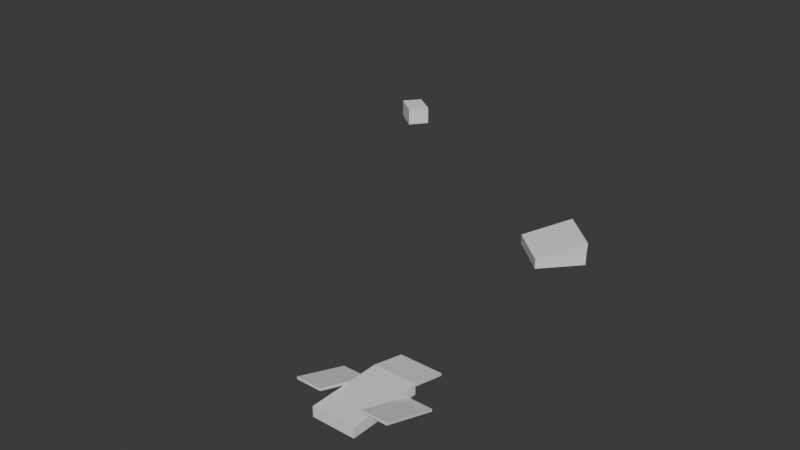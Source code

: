 # Source: equipment.blend  (saved by Blender 4.3.32; exported with 4.5.12 LTS)
import bpy
from mathutils import Matrix  # noqa: F401  (used for matrix-valued properties, if any)

bpy.ops.wm.read_factory_settings(use_empty=True)
scene = bpy.context.scene
scene.name = 'Scene'

# ---- collections
col_collection = bpy.data.collections.new('Collection'); scene.collection.children.link(col_collection)

# ---- world
world_world = bpy.data.worlds.new('World'); scene.world = world_world
world_world.use_nodes = True; world_world.node_tree.nodes.clear()
_N = world_world.node_tree.nodes; _L = world_world.node_tree.links
n0 = _N.new('ShaderNodeOutputWorld'); n0.name = 'World Output'; n0.location = (300, 300)
n1 = _N.new('ShaderNodeBackground'); n1.name = 'Background'; n1.location = (10, 300)
n1.inputs[0].default_value = (0.05088, 0.05088, 0.05088, 1.0)
_L.new(n1.outputs[0], n0.inputs[0])
n0.is_active_output = True
world_world.color = (0.05088, 0.05088, 0.05088)
world_world.sun_shadow_jitter_overblur = 0.0

# ---- meshes
me_plane = bpy.data.meshes.new('Plane')
me_plane.from_pydata([(-15.98, 6.357, 0.0), (-14.96, 5.647, 0.0), (-15.56, 4.883, 0.0), (-16.58, 5.647, 0.0), (-2.778, -0.5054, 0.0), (-1.213, -1.907, 0.0), (-2.542, -3.4, 0.0), (-4.107, -2.034, 0.0), (-2.622, -12.63, 0.0), (-0.9233, -12.63, 0.0), (-0.9322, -15.54, 0.0), (-2.61, -15.54, 0.0), (-15.98, 6.357, 0.8), (-14.96, 5.647, 0.8), (-15.56, 4.883, 0.8), (-16.58, 5.647, 0.8), (-2.778, -0.5054, 0.4), (-1.213, -1.907, 0.4), (-2.542, -3.4, 0.4), (-4.107, -2.034, 0.4), (-2.743, -0.5049, 0.9474), (-1.177, -1.907, 0.9474), (-2.622, -12.63, 0.0), (-0.9233, -12.63, 0.0), (-0.9322, -15.54, 0.0), (-2.61, -15.54, 0.0), (-2.622, -12.63, 0.4), (-0.9233, -12.63, 0.4), (-0.9322, -15.54, 0.4), (-2.61, -15.54, 0.4), (-2.622, -12.63, 0.0), (-0.9233, -12.63, 0.0), (-2.622, -12.63, 0.4), (-0.9233, -12.63, 0.4), (-0.9233, -12.63, 0.3041), (-0.9322, -15.54, 0.3041), (-2.61, -15.54, 0.3041), (-2.622, -12.63, 0.3041), (-0.9233, -12.63, 0.3041), (-2.622, -12.63, 0.3041), (-2.622, -11.29, 0.1013), (-0.9233, -11.29, 0.1013), (-0.9233, -11.29, 0.00543), (-2.622, -11.29, 0.00543), (-0.9277, -14.08, 0.0), (-2.616, -14.08, 0.0), (-0.9277, -14.08, 0.0), (-2.616, -14.08, 0.0), (-0.9277, -14.08, 0.4), (-2.616, -14.08, 0.4), (-2.616, -14.08, 0.3041), (-0.9277, -14.08, 0.3041), (-2.618, -15.18, 0.7596), (-2.618, -15.18, 0.8555), (-2.616, -14.08, 0.4), (-2.616, -14.08, 0.3041), (-3.609, -15.18, 0.7596), (-3.609, -15.18, 0.8555), (-0.9222, -15.18, 0.8555), (-0.9222, -15.18, 0.7596), (0.06869, -15.18, 0.8555), (0.06869, -15.18, 0.7596), (-2.618, -13.03, 0.03689), (-2.618, -13.03, 0.1328), (-3.609, -13.03, 0.03689), (-3.609, -13.03, 0.1328), (0.06869, -13.03, 0.03689), (0.06869, -13.03, 0.1328), (-0.9222, -13.03, 0.03689), (-0.9222, -13.03, 0.1328)], [(55, 54)], [(0, 1, 2, 3), (7, 4, 5, 6), (45, 44, 10, 11), (12, 15, 14, 13), (3, 2, 14, 15), (1, 0, 12, 13), (0, 3, 15, 12), (2, 1, 13, 14), (19, 18, 17, 16), (4, 7, 19, 16), (6, 5, 17, 18), (7, 6, 18, 19), (5, 4, 16, 17), (21, 17, 16, 20), (18, 17, 21), (16, 19, 20), (18, 21, 20, 19), (51, 34, 27, 48), (11, 10, 24, 25), (9, 8, 22, 23), (45, 11, 25, 47), (44, 9, 23, 46), (49, 29, 28, 48), (36, 35, 28, 29), (34, 23, 31, 38), (50, 36, 29, 49), (39, 32, 40, 43), (26, 27, 33, 32), (37, 26, 32, 39), (23, 22, 30, 31), (22, 37, 39, 30), (31, 30, 39, 38), (47, 25, 36, 50), (27, 34, 38, 33), (25, 24, 35, 36), (46, 23, 34, 51), (42, 43, 40, 41), (32, 33, 41, 40), (38, 39, 43, 42), (33, 38, 42, 41), (24, 46, 51, 35), (22, 47, 50, 37), (37, 50, 49, 26), (26, 49, 48, 27), (10, 44, 46, 24), (8, 45, 47, 22), (35, 51, 48, 28), (8, 9, 44, 45), (57, 56, 52, 53), (65, 63, 62, 64), (58, 59, 61, 60), (57, 53, 63, 65), (53, 52, 62, 63), (56, 57, 65, 64), (52, 56, 64, 62), (69, 67, 66, 68), (58, 60, 67, 69), (60, 61, 66, 67), (59, 58, 69, 68), (61, 59, 68, 66)])
_uv = me_plane.uv_layers.new(name='UVMap')
_uv.uv.foreach_set('vector', [0.1805, 0.6271, 0.2009, 0.6129, 0.1889, 0.5977, 0.1685, 0.6129, 0.4179, 0.4593, 0.4444, 0.4899, 0.4757, 0.4619, 0.4492, 0.432, 0.4477, 0.2183, 0.4814, 0.2183, 0.4814, 0.1891, 0.4478, 0.1891, 0.1805, 0.6271, 0.1685, 0.6129, 0.1889, 0.5977, 0.2009, 0.6129, 0.1685, 0.6129, 0.1889, 0.5977, 0.1889, 0.5977, 0.1685, 0.6129, 0.2009, 0.6129, 0.1805, 0.6271, 0.1805, 0.6271, 0.2009, 0.6129, 0.1805, 0.6271, 0.1685, 0.6129, 0.1685, 0.6129, 0.1805, 0.6271, 0.1889, 0.5977, 0.2009, 0.6129, 0.2009, 0.6129, 0.1889, 0.5977, 0.4179, 0.4593, 0.4492, 0.432, 0.4757, 0.4619, 0.4444, 0.4899, 0.4444, 0.4899, 0.4179, 0.4593, 0.4179, 0.4593, 0.4444, 0.4899, 0.4492, 0.432, 0.4757, 0.4619, 0.4757, 0.4619, 0.4492, 0.432, 0.4179, 0.4593, 0.4492, 0.432, 0.4492, 0.432, 0.4179, 0.4593, 0.4757, 0.4619, 0.4444, 0.4899, 0.4444, 0.4899, 0.4757, 0.4619, 0.0, 0.0, 0.4757, 0.4619, 0.4444, 0.4899, 0.0, 0.0, 0.4492, 0.432, 0.4757, 0.4619, 0.0, 0.0, 0.4444, 0.4899, 0.4179, 0.4593, 0.0, 0.0, 0.0, 0.0, 0.0, 0.0, 0.0, 0.0, 0.0, 0.0, 0.4814, 0.2183, 0.4815, 0.2475, 0.4815, 0.2475, 0.4814, 0.2183, 0.4478, 0.1891, 0.4814, 0.1891, 0.4814, 0.1891, 0.4478, 0.1891, 0.4815, 0.2475, 0.4476, 0.2475, 0.4476, 0.2475, 0.4815, 0.2475, 0.4477, 0.2183, 0.4478, 0.1891, 0.4478, 0.1891, 0.4477, 0.2183, 0.4814, 0.2183, 0.4815, 0.2475, 0.4815, 0.2475, 0.4814, 0.2183, 0.4477, 0.2183, 0.4478, 0.1891, 0.4814, 0.1891, 0.4814, 0.2183, 0.4478, 0.1891, 0.4814, 0.1891, 0.4814, 0.1891, 0.4478, 0.1891, 0.4815, 0.2475, 0.4815, 0.2475, 0.4815, 0.2475, 0.4815, 0.2475, 0.4477, 0.2183, 0.4478, 0.1891, 0.4478, 0.1891, 0.4477, 0.2183, 0.4476, 0.2475, 0.4476, 0.2475, 0.4476, 0.2475, 0.4476, 0.2475, 0.4476, 0.2475, 0.4815, 0.2475, 0.4815, 0.2475, 0.4476, 0.2475, 0.4476, 0.2475, 0.4476, 0.2475, 0.4476, 0.2475, 0.4476, 0.2475, 0.4815, 0.2475, 0.4476, 0.2475, 0.4476, 0.2475, 0.4815, 0.2475, 0.4476, 0.2475, 0.4476, 0.2475, 0.4476, 0.2475, 0.4476, 0.2475, 0.4815, 0.2475, 0.4476, 0.2475, 0.4476, 0.2475, 0.4815, 0.2475, 0.4477, 0.2183, 0.4478, 0.1891, 0.4478, 0.1891, 0.4477, 0.2183, 0.4815, 0.2475, 0.4815, 0.2475, 0.4815, 0.2475, 0.4815, 0.2475, 0.4478, 0.1891, 0.4814, 0.1891, 0.4814, 0.1891, 0.4478, 0.1891, 0.4814, 0.2183, 0.4815, 0.2475, 0.4815, 0.2475, 0.4814, 0.2183, 0.4815, 0.2475, 0.4476, 0.2475, 0.4476, 0.2475, 0.4815, 0.2475, 0.4476, 0.2475, 0.4815, 0.2475, 0.4815, 0.2475, 0.4476, 0.2475, 0.4815, 0.2475, 0.4476, 0.2475, 0.4476, 0.2475, 0.4815, 0.2475, 0.4815, 0.2475, 0.4815, 0.2475, 0.4815, 0.2475, 0.4815, 0.2475, 0.4814, 0.1891, 0.4814, 0.2183, 0.4814, 0.2183, 0.4814, 0.1891, 0.4476, 0.2475, 0.4477, 0.2183, 0.4477, 0.2183, 0.4476, 0.2475, 0.4476, 0.2475, 0.4477, 0.2183, 0.4477, 0.2183, 0.4476, 0.2475, 0.4476, 0.2475, 0.4477, 0.2183, 0.4814, 0.2183, 0.4815, 0.2475, 0.4814, 0.1891, 0.4814, 0.2183, 0.4814, 0.2183, 0.4814, 0.1891, 0.4476, 0.2475, 0.4477, 0.2183, 0.4477, 0.2183, 0.4476, 0.2475, 0.4814, 0.1891, 0.4814, 0.2183, 0.4814, 0.2183, 0.4814, 0.1891, 0.4476, 0.2475, 0.4815, 0.2475, 0.4814, 0.2183, 0.4477, 0.2183, 0.0, 0.0, 0.0, 0.0, 0.4477, 0.2183, 0.4477, 0.2183, 0.0, 0.0, 0.4477, 0.2183, 0.4477, 0.2183, 0.0, 0.0, 0.0, 0.0, 0.0, 0.0, 0.4477, 0.2183, 0.4477, 0.2183, 0.0, 0.0, 0.4477, 0.2183, 0.4477, 0.2183, 0.0, 0.0, 0.4477, 0.2183, 0.4477, 0.2183, 0.4477, 0.2183, 0.4477, 0.2183, 0.0, 0.0, 0.0, 0.0, 0.0, 0.0, 0.0, 0.0, 0.4477, 0.2183, 0.0, 0.0, 0.0, 0.0, 0.4477, 0.2183, 0.0, 0.0, 0.4477, 0.2183, 0.4477, 0.2183, 0.0, 0.0, 0.0, 0.0, 0.4477, 0.2183, 0.4477, 0.2183, 0.0, 0.0, 0.4477, 0.2183, 0.4477, 0.2183, 0.4477, 0.2183, 0.4477, 0.2183, 0.0, 0.0, 0.0, 0.0, 0.0, 0.0, 0.0, 0.0, 0.4477, 0.2183, 0.0, 0.0, 0.0, 0.0, 0.4477, 0.2183])
me_plane.update()

# ---- objects
ob_plane = bpy.data.objects.new('Plane', me_plane)

# ---- transforms, parenting, visibility, modifiers, constraints
ob_plane.location = (0.0, 0.0, 0.0)

# ---- collection membership
col_collection.objects.link(ob_plane)

# ---- scene / render settings (as saved in the file)
scene.frame_start = 1; scene.frame_end = 250; scene.frame_set(1)
scene.render.engine = 'BLENDER_EEVEE_NEXT'
bpy.context.view_layer.update()

# ---- added for rendering (the .blend has no active camera and no usable light): camera, sun
cam_auto = bpy.data.cameras.new('AutoCamera')
cam_auto.lens = 50.0
cam_auto.sensor_width = 36.0
cam_auto.clip_end = 1000.0
ob_auto_camera = bpy.data.objects.new('AutoCamera', cam_auto)
scene.collection.objects.link(ob_auto_camera)
ob_auto_camera.location = (17.2121, -35.1519, 20.8462)
ob_auto_camera.rotation_euler = (1.09748, -7.21219e-08, 0.694738)
scene.camera = ob_auto_camera
light_auto_sun = bpy.data.lights.new('AutoSun', 'SUN')
light_auto_sun.energy = 3.0
light_auto_sun.angle = 0.0523599
ob_auto_sun = bpy.data.objects.new('AutoSun', light_auto_sun)
scene.collection.objects.link(ob_auto_sun)
ob_auto_sun.rotation_euler = (0.872665, 0.174533, 0.523599)
bpy.context.view_layer.update()
